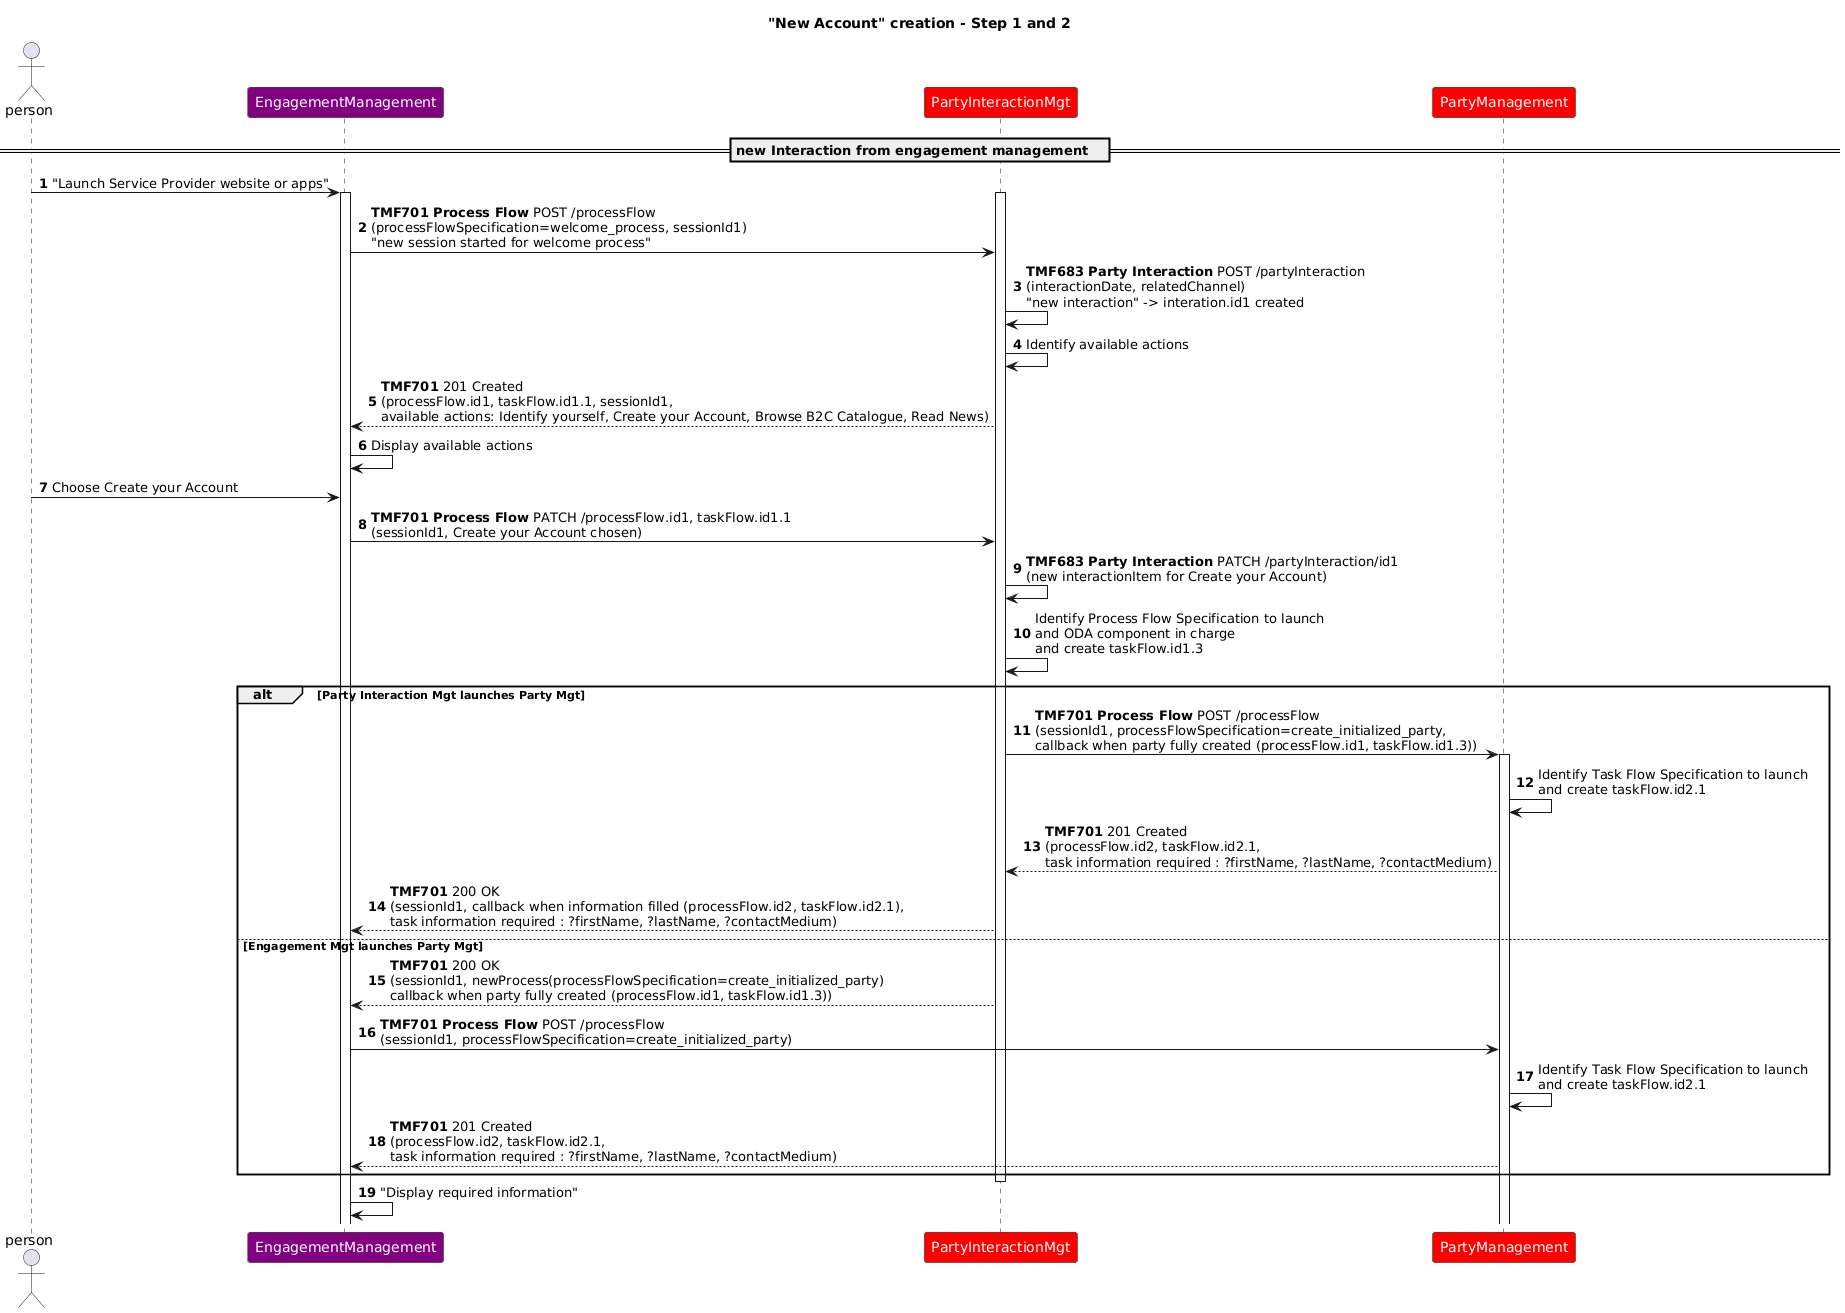

The diagram above was rendered by PlantUML. Its source (embedded in the PNG):
@startuml
skinparam ParticipantFontColor automatic
Title: "New Account" creation - Step 1 and 2
autonumber
actor person
participant EngagementManagement #Purple
participant PartyInteractionMgt #Red
participant PartyManagement #Red
== new Interaction from engagement management   ==
person -> EngagementManagement: "Launch Service Provider website or apps"
activate EngagementManagement
activate PartyInteractionMgt
EngagementManagement -> PartyInteractionMgt: **TMF701 Process Flow** POST /processFlow \n(processFlowSpecification=welcome_process, sessionId1)\n"new session started for welcome process"
PartyInteractionMgt -> PartyInteractionMgt: **TMF683 Party Interaction** POST /partyInteraction\n(interactionDate, relatedChannel)\n"new interaction" -> interation.id1 created
PartyInteractionMgt -> PartyInteractionMgt: Identify available actions
PartyInteractionMgt --> EngagementManagement: **TMF701** 201 Created\n(processFlow.id1, taskFlow.id1.1, sessionId1,\navailable actions: Identify yourself, Create your Account, Browse B2C Catalogue, Read News)
EngagementManagement -> EngagementManagement: Display available actions
person -> EngagementManagement: Choose Create your Account
EngagementManagement -> PartyInteractionMgt: **TMF701 Process Flow** PATCH /processFlow.id1, taskFlow.id1.1\n(sessionId1, Create your Account chosen)
PartyInteractionMgt -> PartyInteractionMgt: **TMF683 Party Interaction** PATCH /partyInteraction/id1\n(new interactionItem for Create your Account)
PartyInteractionMgt -> PartyInteractionMgt: Identify Process Flow Specification to launch\nand ODA component in charge\nand create taskFlow.id1.3
alt Party Interaction Mgt launches Party Mgt
PartyInteractionMgt -> PartyManagement: **TMF701 Process Flow** POST /processFlow\n(sessionId1, processFlowSpecification=create_initialized_party,\ncallback when party fully created (processFlow.id1, taskFlow.id1.3))
activate PartyManagement
PartyManagement -> PartyManagement: Identify Task Flow Specification to launch\nand create taskFlow.id2.1
PartyManagement --> PartyInteractionMgt: **TMF701** 201 Created\n(processFlow.id2, taskFlow.id2.1,\ntask information required : ?firstName, ?lastName, ?contactMedium)
PartyInteractionMgt --> EngagementManagement: **TMF701** 200 OK\n(sessionId1, callback when information filled (processFlow.id2, taskFlow.id2.1),\ntask information required : ?firstName, ?lastName, ?contactMedium)
else Engagement Mgt launches Party Mgt
PartyInteractionMgt --> EngagementManagement: **TMF701** 200 OK\n(sessionId1, newProcess(processFlowSpecification=create_initialized_party)\ncallback when party fully created (processFlow.id1, taskFlow.id1.3))
EngagementManagement -> PartyManagement: **TMF701 Process Flow** POST /processFlow\n(sessionId1, processFlowSpecification=create_initialized_party)
PartyManagement -> PartyManagement: Identify Task Flow Specification to launch\nand create taskFlow.id2.1
PartyManagement --> EngagementManagement: **TMF701** 201 Created\n(processFlow.id2, taskFlow.id2.1,\ntask information required : ?firstName, ?lastName, ?contactMedium)
end
deactivate PartyInteractionMgt
EngagementManagement -> EngagementManagement: "Display required information"
@enduml